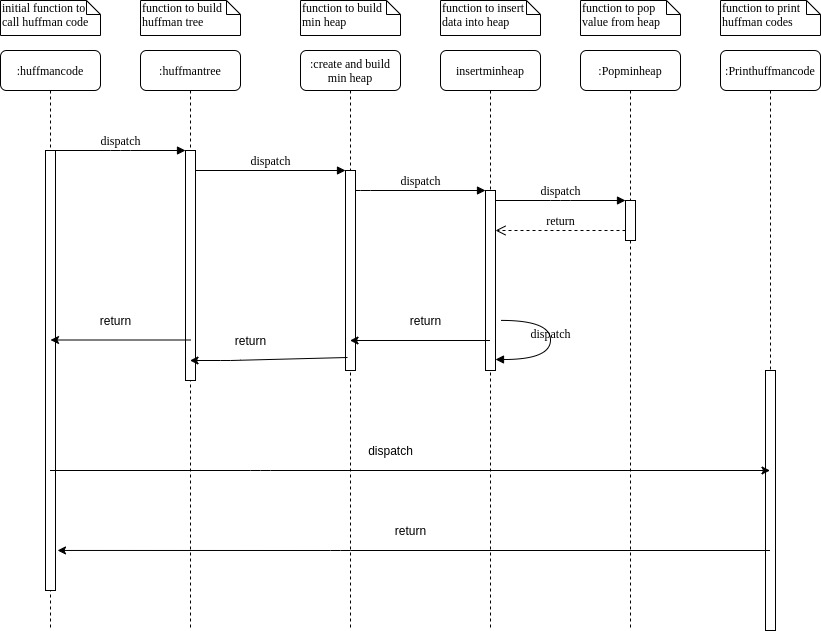

The diagram above was exported from draw.io. Its source (the exported page's mxGraphModel, read from the mxfile embedded in the PNG):
<mxGraphModel dx="1422" dy="713" grid="1" gridSize="10" guides="1" tooltips="1" connect="1" arrows="1" fold="1" page="1" pageScale="1" pageWidth="1100" pageHeight="850" background="#ffffff" math="0" shadow="0">
  <root>
    <mxCell id="0" />
    <mxCell id="1" parent="0" />
    <mxCell id="7baba1c4bc27f4b0-2" value=":huffmantree" style="shape=umlLifeline;perimeter=lifelinePerimeter;whiteSpace=wrap;html=1;container=1;collapsible=0;recursiveResize=0;outlineConnect=0;rounded=1;shadow=0;comic=0;labelBackgroundColor=none;strokeWidth=1;fontFamily=Verdana;fontSize=12;align=center;" parent="1" vertex="1">
      <mxGeometry x="240" y="80" width="100" height="580" as="geometry" />
    </mxCell>
    <mxCell id="7baba1c4bc27f4b0-10" value="" style="html=1;points=[];perimeter=orthogonalPerimeter;rounded=0;shadow=0;comic=0;labelBackgroundColor=none;strokeWidth=1;fontFamily=Verdana;fontSize=12;align=center;" parent="7baba1c4bc27f4b0-2" vertex="1">
      <mxGeometry x="45" y="100" width="10" height="230" as="geometry" />
    </mxCell>
    <mxCell id="7baba1c4bc27f4b0-3" value=":create and build min heap" style="shape=umlLifeline;perimeter=lifelinePerimeter;whiteSpace=wrap;html=1;container=1;collapsible=0;recursiveResize=0;outlineConnect=0;rounded=1;shadow=0;comic=0;labelBackgroundColor=none;strokeWidth=1;fontFamily=Verdana;fontSize=12;align=center;" parent="1" vertex="1">
      <mxGeometry x="400" y="80" width="100" height="580" as="geometry" />
    </mxCell>
    <mxCell id="7baba1c4bc27f4b0-13" value="" style="html=1;points=[];perimeter=orthogonalPerimeter;rounded=0;shadow=0;comic=0;labelBackgroundColor=none;strokeWidth=1;fontFamily=Verdana;fontSize=12;align=center;" parent="7baba1c4bc27f4b0-3" vertex="1">
      <mxGeometry x="45" y="120" width="10" height="200" as="geometry" />
    </mxCell>
    <mxCell id="7baba1c4bc27f4b0-4" value="insertminheap" style="shape=umlLifeline;perimeter=lifelinePerimeter;whiteSpace=wrap;html=1;container=1;collapsible=0;recursiveResize=0;outlineConnect=0;rounded=1;shadow=0;comic=0;labelBackgroundColor=none;strokeWidth=1;fontFamily=Verdana;fontSize=12;align=center;" parent="1" vertex="1">
      <mxGeometry x="540" y="80" width="100" height="580" as="geometry" />
    </mxCell>
    <mxCell id="7baba1c4bc27f4b0-5" value=":Popminheap" style="shape=umlLifeline;perimeter=lifelinePerimeter;whiteSpace=wrap;html=1;container=1;collapsible=0;recursiveResize=0;outlineConnect=0;rounded=1;shadow=0;comic=0;labelBackgroundColor=none;strokeWidth=1;fontFamily=Verdana;fontSize=12;align=center;" parent="1" vertex="1">
      <mxGeometry x="680" y="80" width="100" height="580" as="geometry" />
    </mxCell>
    <mxCell id="7baba1c4bc27f4b0-6" value=":Printhuffmancode" style="shape=umlLifeline;perimeter=lifelinePerimeter;whiteSpace=wrap;html=1;container=1;collapsible=0;recursiveResize=0;outlineConnect=0;rounded=1;shadow=0;comic=0;labelBackgroundColor=none;strokeWidth=1;fontFamily=Verdana;fontSize=12;align=center;" parent="1" vertex="1">
      <mxGeometry x="820" y="80" width="100" height="580" as="geometry" />
    </mxCell>
    <mxCell id="7baba1c4bc27f4b0-28" value="" style="html=1;points=[];perimeter=orthogonalPerimeter;rounded=0;shadow=0;comic=0;labelBackgroundColor=none;strokeWidth=1;fontFamily=Verdana;fontSize=12;align=center;" parent="7baba1c4bc27f4b0-6" vertex="1">
      <mxGeometry x="45" y="320" width="10" height="260" as="geometry" />
    </mxCell>
    <mxCell id="7baba1c4bc27f4b0-8" value=":huffmancode" style="shape=umlLifeline;perimeter=lifelinePerimeter;whiteSpace=wrap;html=1;container=1;collapsible=0;recursiveResize=0;outlineConnect=0;rounded=1;shadow=0;comic=0;labelBackgroundColor=none;strokeWidth=1;fontFamily=Verdana;fontSize=12;align=center;" parent="1" vertex="1">
      <mxGeometry x="100" y="80" width="100" height="580" as="geometry" />
    </mxCell>
    <mxCell id="7baba1c4bc27f4b0-9" value="" style="html=1;points=[];perimeter=orthogonalPerimeter;rounded=0;shadow=0;comic=0;labelBackgroundColor=none;strokeWidth=1;fontFamily=Verdana;fontSize=12;align=center;" parent="7baba1c4bc27f4b0-8" vertex="1">
      <mxGeometry x="45" y="100" width="10" height="440" as="geometry" />
    </mxCell>
    <mxCell id="7baba1c4bc27f4b0-16" value="" style="html=1;points=[];perimeter=orthogonalPerimeter;rounded=0;shadow=0;comic=0;labelBackgroundColor=none;strokeWidth=1;fontFamily=Verdana;fontSize=12;align=center;" parent="1" vertex="1">
      <mxGeometry x="585" y="220" width="10" height="180" as="geometry" />
    </mxCell>
    <mxCell id="7baba1c4bc27f4b0-17" value="dispatch" style="html=1;verticalAlign=bottom;endArrow=block;labelBackgroundColor=none;fontFamily=Verdana;fontSize=12;edgeStyle=elbowEdgeStyle;elbow=vertical;" parent="1" source="7baba1c4bc27f4b0-13" target="7baba1c4bc27f4b0-16" edge="1">
      <mxGeometry relative="1" as="geometry">
        <mxPoint x="510" y="220" as="sourcePoint" />
        <Array as="points">
          <mxPoint x="460" y="220" />
        </Array>
      </mxGeometry>
    </mxCell>
    <mxCell id="7baba1c4bc27f4b0-19" value="" style="html=1;points=[];perimeter=orthogonalPerimeter;rounded=0;shadow=0;comic=0;labelBackgroundColor=none;strokeWidth=1;fontFamily=Verdana;fontSize=12;align=center;" parent="1" vertex="1">
      <mxGeometry x="725" y="230" width="10" height="40" as="geometry" />
    </mxCell>
    <mxCell id="7baba1c4bc27f4b0-20" value="dispatch" style="html=1;verticalAlign=bottom;endArrow=block;entryX=0;entryY=0;labelBackgroundColor=none;fontFamily=Verdana;fontSize=12;edgeStyle=elbowEdgeStyle;elbow=vertical;" parent="1" source="7baba1c4bc27f4b0-16" target="7baba1c4bc27f4b0-19" edge="1">
      <mxGeometry relative="1" as="geometry">
        <mxPoint x="650" y="230" as="sourcePoint" />
      </mxGeometry>
    </mxCell>
    <mxCell id="7baba1c4bc27f4b0-21" value="return" style="html=1;verticalAlign=bottom;endArrow=open;dashed=1;endSize=8;labelBackgroundColor=none;fontFamily=Verdana;fontSize=12;edgeStyle=elbowEdgeStyle;elbow=vertical;" parent="1" source="7baba1c4bc27f4b0-19" target="7baba1c4bc27f4b0-16" edge="1">
      <mxGeometry relative="1" as="geometry">
        <mxPoint x="650" y="306" as="targetPoint" />
        <Array as="points">
          <mxPoint x="670" y="260" />
          <mxPoint x="700" y="260" />
        </Array>
      </mxGeometry>
    </mxCell>
    <mxCell id="7baba1c4bc27f4b0-11" value="dispatch" style="html=1;verticalAlign=bottom;endArrow=block;entryX=0;entryY=0;labelBackgroundColor=none;fontFamily=Verdana;fontSize=12;edgeStyle=elbowEdgeStyle;elbow=vertical;" parent="1" source="7baba1c4bc27f4b0-9" target="7baba1c4bc27f4b0-10" edge="1">
      <mxGeometry relative="1" as="geometry">
        <mxPoint x="220" y="190" as="sourcePoint" />
      </mxGeometry>
    </mxCell>
    <mxCell id="7baba1c4bc27f4b0-14" value="dispatch" style="html=1;verticalAlign=bottom;endArrow=block;entryX=0;entryY=0;labelBackgroundColor=none;fontFamily=Verdana;fontSize=12;edgeStyle=elbowEdgeStyle;elbow=vertical;" parent="1" source="7baba1c4bc27f4b0-10" target="7baba1c4bc27f4b0-13" edge="1">
      <mxGeometry relative="1" as="geometry">
        <mxPoint x="370" y="200" as="sourcePoint" />
      </mxGeometry>
    </mxCell>
    <mxCell id="7baba1c4bc27f4b0-36" value="dispatch" style="html=1;verticalAlign=bottom;endArrow=block;labelBackgroundColor=none;fontFamily=Verdana;fontSize=12;elbow=vertical;edgeStyle=orthogonalEdgeStyle;curved=1;exitX=1.066;exitY=0.713;exitPerimeter=0;" parent="1" edge="1">
      <mxGeometry relative="1" as="geometry">
        <mxPoint x="600.6600000000001" y="349.9100000000001" as="sourcePoint" />
        <mxPoint x="595" y="389" as="targetPoint" />
        <Array as="points">
          <mxPoint x="650" y="350" />
          <mxPoint x="650" y="389" />
        </Array>
      </mxGeometry>
    </mxCell>
    <mxCell id="7baba1c4bc27f4b0-40" value="initial function to call huffman code" style="shape=note;whiteSpace=wrap;html=1;size=14;verticalAlign=top;align=left;spacingTop=-6;rounded=0;shadow=0;comic=0;labelBackgroundColor=none;strokeWidth=1;fontFamily=Verdana;fontSize=12" parent="1" vertex="1">
      <mxGeometry x="100" y="30" width="100" height="35" as="geometry" />
    </mxCell>
    <mxCell id="7baba1c4bc27f4b0-41" value="function to build huffman tree" style="shape=note;whiteSpace=wrap;html=1;size=14;verticalAlign=top;align=left;spacingTop=-6;rounded=0;shadow=0;comic=0;labelBackgroundColor=none;strokeWidth=1;fontFamily=Verdana;fontSize=12" parent="1" vertex="1">
      <mxGeometry x="240" y="30" width="100" height="35" as="geometry" />
    </mxCell>
    <mxCell id="7baba1c4bc27f4b0-42" value="function to build min heap" style="shape=note;whiteSpace=wrap;html=1;size=14;verticalAlign=top;align=left;spacingTop=-6;rounded=0;shadow=0;comic=0;labelBackgroundColor=none;strokeWidth=1;fontFamily=Verdana;fontSize=12" parent="1" vertex="1">
      <mxGeometry x="400" y="30" width="100" height="35" as="geometry" />
    </mxCell>
    <mxCell id="7baba1c4bc27f4b0-43" value="function to insert&amp;nbsp;&lt;br&gt;data into heap" style="shape=note;whiteSpace=wrap;html=1;size=14;verticalAlign=top;align=left;spacingTop=-6;rounded=0;shadow=0;comic=0;labelBackgroundColor=none;strokeWidth=1;fontFamily=Verdana;fontSize=12" parent="1" vertex="1">
      <mxGeometry x="540" y="30" width="100" height="35" as="geometry" />
    </mxCell>
    <mxCell id="7baba1c4bc27f4b0-44" value="function to pop value from heap" style="shape=note;whiteSpace=wrap;html=1;size=14;verticalAlign=top;align=left;spacingTop=-6;rounded=0;shadow=0;comic=0;labelBackgroundColor=none;strokeWidth=1;fontFamily=Verdana;fontSize=12" parent="1" vertex="1">
      <mxGeometry x="680" y="30" width="100" height="35" as="geometry" />
    </mxCell>
    <mxCell id="7baba1c4bc27f4b0-45" value="function to print huffman codes" style="shape=note;whiteSpace=wrap;html=1;size=14;verticalAlign=top;align=left;spacingTop=-6;rounded=0;shadow=0;comic=0;labelBackgroundColor=none;strokeWidth=1;fontFamily=Verdana;fontSize=12" parent="1" vertex="1">
      <mxGeometry x="820" y="30" width="100" height="35" as="geometry" />
    </mxCell>
    <mxCell id="BiMs5ALmfRoof8w_MfMS-4" value="" style="endArrow=classic;html=1;" edge="1" parent="1" source="7baba1c4bc27f4b0-4" target="7baba1c4bc27f4b0-3">
      <mxGeometry width="50" height="50" relative="1" as="geometry">
        <mxPoint x="470" y="390" as="sourcePoint" />
        <mxPoint x="520" y="340" as="targetPoint" />
      </mxGeometry>
    </mxCell>
    <mxCell id="BiMs5ALmfRoof8w_MfMS-5" value="" style="endArrow=classic;html=1;exitX=0.2;exitY=0.935;exitDx=0;exitDy=0;exitPerimeter=0;" edge="1" parent="1" source="7baba1c4bc27f4b0-13" target="7baba1c4bc27f4b0-2">
      <mxGeometry width="50" height="50" relative="1" as="geometry">
        <mxPoint x="450" y="369.5" as="sourcePoint" />
        <mxPoint x="310" y="369.5" as="targetPoint" />
        <Array as="points">
          <mxPoint x="330" y="390" />
        </Array>
      </mxGeometry>
    </mxCell>
    <mxCell id="BiMs5ALmfRoof8w_MfMS-6" value="" style="endArrow=classic;html=1;" edge="1" parent="1">
      <mxGeometry width="50" height="50" relative="1" as="geometry">
        <mxPoint x="290" y="369.5" as="sourcePoint" />
        <mxPoint x="150" y="369.5" as="targetPoint" />
      </mxGeometry>
    </mxCell>
    <mxCell id="BiMs5ALmfRoof8w_MfMS-7" value="return" style="text;html=1;align=center;verticalAlign=middle;resizable=0;points=[];autosize=1;strokeColor=none;" vertex="1" parent="1">
      <mxGeometry x="325" y="360" width="50" height="20" as="geometry" />
    </mxCell>
    <mxCell id="BiMs5ALmfRoof8w_MfMS-9" value="return" style="text;html=1;align=center;verticalAlign=middle;resizable=0;points=[];autosize=1;strokeColor=none;" vertex="1" parent="1">
      <mxGeometry x="190" y="340" width="50" height="20" as="geometry" />
    </mxCell>
    <mxCell id="BiMs5ALmfRoof8w_MfMS-10" value="return" style="text;html=1;align=center;verticalAlign=middle;resizable=0;points=[];autosize=1;strokeColor=none;" vertex="1" parent="1">
      <mxGeometry x="500" y="340" width="50" height="20" as="geometry" />
    </mxCell>
    <mxCell id="BiMs5ALmfRoof8w_MfMS-11" value="" style="endArrow=classic;html=1;" edge="1" parent="1" source="7baba1c4bc27f4b0-8" target="7baba1c4bc27f4b0-6">
      <mxGeometry width="50" height="50" relative="1" as="geometry">
        <mxPoint x="470" y="390" as="sourcePoint" />
        <mxPoint x="520" y="340" as="targetPoint" />
        <Array as="points">
          <mxPoint x="360" y="500" />
        </Array>
      </mxGeometry>
    </mxCell>
    <mxCell id="BiMs5ALmfRoof8w_MfMS-13" value="" style="endArrow=classic;html=1;entryX=0.57;entryY=0.862;entryDx=0;entryDy=0;entryPerimeter=0;" edge="1" parent="1" source="7baba1c4bc27f4b0-6" target="7baba1c4bc27f4b0-8">
      <mxGeometry width="50" height="50" relative="1" as="geometry">
        <mxPoint x="220" y="530" as="sourcePoint" />
        <mxPoint x="940" y="530" as="targetPoint" />
        <Array as="points">
          <mxPoint x="440" y="580" />
        </Array>
      </mxGeometry>
    </mxCell>
    <mxCell id="BiMs5ALmfRoof8w_MfMS-14" value="return" style="text;html=1;align=center;verticalAlign=middle;resizable=0;points=[];autosize=1;strokeColor=none;" vertex="1" parent="1">
      <mxGeometry x="485" y="550" width="50" height="20" as="geometry" />
    </mxCell>
    <mxCell id="BiMs5ALmfRoof8w_MfMS-15" value="dispatch" style="text;html=1;align=center;verticalAlign=middle;resizable=0;points=[];autosize=1;strokeColor=none;" vertex="1" parent="1">
      <mxGeometry x="460" y="470" width="60" height="20" as="geometry" />
    </mxCell>
  </root>
</mxGraphModel>